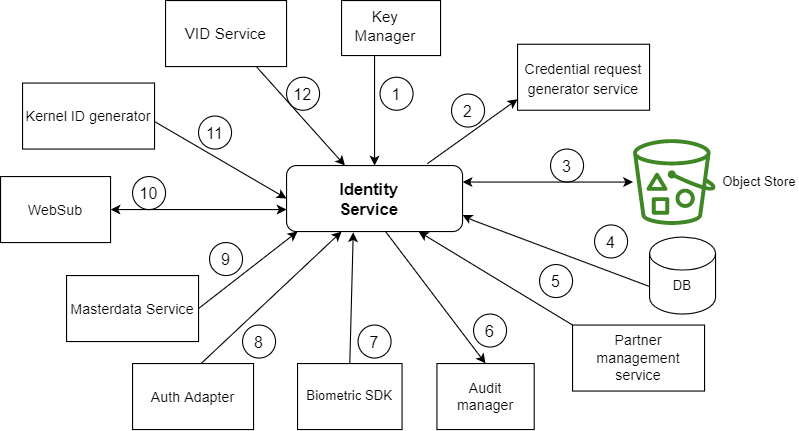

The diagram above was exported from draw.io. Its source (the exported page's mxGraphModel, read from the mxfile embedded in the PNG):
<mxGraphModel dx="782" dy="468" grid="1" gridSize="10" guides="1" tooltips="1" connect="1" arrows="1" fold="1" page="1" pageScale="1" pageWidth="850" pageHeight="1100" math="0" shadow="0">
  <root>
    <mxCell id="0" />
    <mxCell id="1" parent="0" />
    <mxCell id="ZjMapaG8mnD5svFaJToD-7" value="" style="rounded=1;whiteSpace=wrap;html=1;" vertex="1" parent="1">
      <mxGeometry x="320" y="180" width="160" height="60" as="geometry" />
    </mxCell>
    <mxCell id="ZjMapaG8mnD5svFaJToD-8" value="&lt;b&gt;&lt;font style=&quot;font-size: 15px&quot;&gt;Identity Service&lt;/font&gt;&lt;/b&gt;" style="text;html=1;strokeColor=none;fillColor=none;align=center;verticalAlign=middle;whiteSpace=wrap;rounded=0;" vertex="1" parent="1">
      <mxGeometry x="350" y="195" width="90" height="30" as="geometry" />
    </mxCell>
    <mxCell id="ZjMapaG8mnD5svFaJToD-9" value="&lt;font style=&quot;font-size: 13px&quot;&gt;WebSub&lt;/font&gt;" style="rounded=0;whiteSpace=wrap;html=1;" vertex="1" parent="1">
      <mxGeometry x="60" y="190" width="100" height="60" as="geometry" />
    </mxCell>
    <mxCell id="ZjMapaG8mnD5svFaJToD-10" value="" style="rounded=0;whiteSpace=wrap;html=1;" vertex="1" parent="1">
      <mxGeometry x="370" y="30" width="90" height="50" as="geometry" />
    </mxCell>
    <mxCell id="ZjMapaG8mnD5svFaJToD-11" value="&lt;font style=&quot;font-size: 13px&quot;&gt;Partner management service&lt;/font&gt;" style="rounded=0;whiteSpace=wrap;html=1;" vertex="1" parent="1">
      <mxGeometry x="580" y="325" width="120" height="60" as="geometry" />
    </mxCell>
    <mxCell id="ZjMapaG8mnD5svFaJToD-12" value="&lt;font style=&quot;font-size: 14px&quot;&gt;VID Service&lt;/font&gt;" style="rounded=0;whiteSpace=wrap;html=1;" vertex="1" parent="1">
      <mxGeometry x="210" y="30" width="110" height="60" as="geometry" />
    </mxCell>
    <mxCell id="ZjMapaG8mnD5svFaJToD-13" value="&lt;font style=&quot;font-size: 13px&quot;&gt;Masterdata Service&lt;/font&gt;" style="rounded=0;whiteSpace=wrap;html=1;" vertex="1" parent="1">
      <mxGeometry x="120" y="280" width="120" height="60" as="geometry" />
    </mxCell>
    <mxCell id="ZjMapaG8mnD5svFaJToD-14" value="&lt;font style=&quot;font-size: 13px&quot;&gt;Auth Adapter&lt;/font&gt;" style="rounded=0;whiteSpace=wrap;html=1;" vertex="1" parent="1">
      <mxGeometry x="180" y="360" width="110" height="60" as="geometry" />
    </mxCell>
    <mxCell id="ZjMapaG8mnD5svFaJToD-15" value="Biometric SDK" style="rounded=0;whiteSpace=wrap;html=1;" vertex="1" parent="1">
      <mxGeometry x="330" y="360" width="95" height="60" as="geometry" />
    </mxCell>
    <mxCell id="ZjMapaG8mnD5svFaJToD-16" value="" style="rounded=0;whiteSpace=wrap;html=1;" vertex="1" parent="1">
      <mxGeometry x="456.71" y="360" width="88.42" height="60" as="geometry" />
    </mxCell>
    <mxCell id="ZjMapaG8mnD5svFaJToD-18" value="&lt;font style=&quot;font-size: 14px&quot;&gt;Key Manager&lt;/font&gt;" style="text;html=1;strokeColor=none;fillColor=none;align=center;verticalAlign=middle;whiteSpace=wrap;rounded=0;" vertex="1" parent="1">
      <mxGeometry x="380" y="40" width="60" height="25" as="geometry" />
    </mxCell>
    <mxCell id="ZjMapaG8mnD5svFaJToD-22" value="Object Store" style="text;html=1;strokeColor=none;fillColor=none;align=center;verticalAlign=middle;whiteSpace=wrap;rounded=0;" vertex="1" parent="1">
      <mxGeometry x="715" y="180" width="70" height="30" as="geometry" />
    </mxCell>
    <mxCell id="ZjMapaG8mnD5svFaJToD-23" value="" style="shape=cylinder3;whiteSpace=wrap;html=1;boundedLbl=1;backgroundOutline=1;size=15;" vertex="1" parent="1">
      <mxGeometry x="650" y="245" width="60" height="70" as="geometry" />
    </mxCell>
    <mxCell id="ZjMapaG8mnD5svFaJToD-24" value="DB" style="text;html=1;strokeColor=none;fillColor=none;align=center;verticalAlign=middle;whiteSpace=wrap;rounded=0;" vertex="1" parent="1">
      <mxGeometry x="650" y="270" width="60" height="40" as="geometry" />
    </mxCell>
    <mxCell id="ZjMapaG8mnD5svFaJToD-25" value="&lt;font style=&quot;font-size: 13px&quot;&gt;Audit manager&lt;/font&gt;" style="text;html=1;strokeColor=none;fillColor=none;align=center;verticalAlign=middle;whiteSpace=wrap;rounded=0;" vertex="1" parent="1">
      <mxGeometry x="470.92" y="375" width="60" height="30" as="geometry" />
    </mxCell>
    <mxCell id="ZjMapaG8mnD5svFaJToD-31" value="" style="endArrow=classic;html=1;rounded=0;fontSize=15;entryX=0.5;entryY=0;entryDx=0;entryDy=0;" edge="1" parent="1" target="ZjMapaG8mnD5svFaJToD-7">
      <mxGeometry width="50" height="50" relative="1" as="geometry">
        <mxPoint x="400" y="80" as="sourcePoint" />
        <mxPoint x="430" y="250" as="targetPoint" />
      </mxGeometry>
    </mxCell>
    <mxCell id="ZjMapaG8mnD5svFaJToD-32" value="" style="endArrow=classic;html=1;rounded=0;fontSize=15;exitX=1;exitY=0.5;exitDx=0;exitDy=0;" edge="1" parent="1" source="ZjMapaG8mnD5svFaJToD-13">
      <mxGeometry width="50" height="50" relative="1" as="geometry">
        <mxPoint x="380" y="300" as="sourcePoint" />
        <mxPoint x="330" y="240" as="targetPoint" />
      </mxGeometry>
    </mxCell>
    <mxCell id="ZjMapaG8mnD5svFaJToD-33" value="" style="endArrow=classic;html=1;rounded=0;fontSize=15;entryX=0.75;entryY=1;entryDx=0;entryDy=0;exitX=0;exitY=0;exitDx=0;exitDy=0;" edge="1" parent="1" source="ZjMapaG8mnD5svFaJToD-11" target="ZjMapaG8mnD5svFaJToD-7">
      <mxGeometry width="50" height="50" relative="1" as="geometry">
        <mxPoint x="590" y="310" as="sourcePoint" />
        <mxPoint x="430" y="250" as="targetPoint" />
      </mxGeometry>
    </mxCell>
    <mxCell id="ZjMapaG8mnD5svFaJToD-34" value="" style="endArrow=classic;startArrow=classic;html=1;rounded=0;fontSize=15;exitX=1;exitY=0.5;exitDx=0;exitDy=0;" edge="1" parent="1" source="ZjMapaG8mnD5svFaJToD-9">
      <mxGeometry width="50" height="50" relative="1" as="geometry">
        <mxPoint x="380" y="300" as="sourcePoint" />
        <mxPoint x="320" y="220" as="targetPoint" />
      </mxGeometry>
    </mxCell>
    <mxCell id="ZjMapaG8mnD5svFaJToD-35" value="1" style="ellipse;whiteSpace=wrap;html=1;aspect=fixed;fontSize=15;" vertex="1" parent="1">
      <mxGeometry x="405" y="99.72" width="30" height="30" as="geometry" />
    </mxCell>
    <mxCell id="ZjMapaG8mnD5svFaJToD-36" value="2" style="ellipse;whiteSpace=wrap;html=1;aspect=fixed;fontSize=15;" vertex="1" parent="1">
      <mxGeometry x="470" y="115" width="30" height="30" as="geometry" />
    </mxCell>
    <mxCell id="ZjMapaG8mnD5svFaJToD-37" value="3" style="ellipse;whiteSpace=wrap;html=1;aspect=fixed;fontSize=15;" vertex="1" parent="1">
      <mxGeometry x="560" y="165" width="30" height="30" as="geometry" />
    </mxCell>
    <mxCell id="ZjMapaG8mnD5svFaJToD-39" value="4" style="ellipse;whiteSpace=wrap;html=1;aspect=fixed;fontSize=15;" vertex="1" parent="1">
      <mxGeometry x="600" y="234" width="30" height="30" as="geometry" />
    </mxCell>
    <mxCell id="ZjMapaG8mnD5svFaJToD-40" value="5" style="ellipse;whiteSpace=wrap;html=1;aspect=fixed;fontSize=15;" vertex="1" parent="1">
      <mxGeometry x="550" y="270" width="30" height="30" as="geometry" />
    </mxCell>
    <mxCell id="ZjMapaG8mnD5svFaJToD-41" value="6" style="ellipse;whiteSpace=wrap;html=1;aspect=fixed;fontSize=15;" vertex="1" parent="1">
      <mxGeometry x="490" y="315" width="30" height="30" as="geometry" />
    </mxCell>
    <mxCell id="ZjMapaG8mnD5svFaJToD-42" value="8" style="ellipse;whiteSpace=wrap;html=1;aspect=fixed;fontSize=15;" vertex="1" parent="1">
      <mxGeometry x="280" y="325" width="30" height="30" as="geometry" />
    </mxCell>
    <mxCell id="ZjMapaG8mnD5svFaJToD-43" value="7" style="ellipse;whiteSpace=wrap;html=1;aspect=fixed;fontSize=15;" vertex="1" parent="1">
      <mxGeometry x="385" y="325" width="30" height="30" as="geometry" />
    </mxCell>
    <mxCell id="ZjMapaG8mnD5svFaJToD-44" value="12" style="ellipse;whiteSpace=wrap;html=1;aspect=fixed;fontSize=15;" vertex="1" parent="1">
      <mxGeometry x="320" y="99.72" width="30" height="30" as="geometry" />
    </mxCell>
    <mxCell id="ZjMapaG8mnD5svFaJToD-45" value="9" style="ellipse;whiteSpace=wrap;html=1;aspect=fixed;fontSize=15;" vertex="1" parent="1">
      <mxGeometry x="249.99999999999997" y="250" width="30" height="30" as="geometry" />
    </mxCell>
    <mxCell id="ZjMapaG8mnD5svFaJToD-46" value="11" style="ellipse;whiteSpace=wrap;html=1;aspect=fixed;fontSize=15;" vertex="1" parent="1">
      <mxGeometry x="240" y="135" width="30" height="30" as="geometry" />
    </mxCell>
    <mxCell id="ZjMapaG8mnD5svFaJToD-47" value="10" style="ellipse;whiteSpace=wrap;html=1;aspect=fixed;fontSize=15;" vertex="1" parent="1">
      <mxGeometry x="180.00000000000006" y="190" width="30" height="30" as="geometry" />
    </mxCell>
    <mxCell id="ZjMapaG8mnD5svFaJToD-55" value="" style="endArrow=classic;html=1;rounded=0;fontSize=15;entryX=0;entryY=0;entryDx=20;entryDy=80;entryPerimeter=0;exitX=0.8;exitY=-0.028;exitDx=0;exitDy=0;exitPerimeter=0;" edge="1" parent="1" source="ZjMapaG8mnD5svFaJToD-7">
      <mxGeometry width="50" height="50" relative="1" as="geometry">
        <mxPoint x="380" y="200" as="sourcePoint" />
        <mxPoint x="530" y="119.72000000000003" as="targetPoint" />
      </mxGeometry>
    </mxCell>
    <mxCell id="ZjMapaG8mnD5svFaJToD-56" value="" style="endArrow=classic;startArrow=classic;html=1;rounded=0;fontSize=15;exitX=1;exitY=0.25;exitDx=0;exitDy=0;" edge="1" parent="1" source="ZjMapaG8mnD5svFaJToD-7" target="ZjMapaG8mnD5svFaJToD-65">
      <mxGeometry width="50" height="50" relative="1" as="geometry">
        <mxPoint x="380" y="200" as="sourcePoint" />
        <mxPoint x="638.5999999999999" y="170" as="targetPoint" />
        <Array as="points" />
      </mxGeometry>
    </mxCell>
    <mxCell id="ZjMapaG8mnD5svFaJToD-57" value="" style="endArrow=classic;html=1;rounded=0;fontSize=15;exitX=0;exitY=0.5;exitDx=0;exitDy=0;entryX=1;entryY=0.75;entryDx=0;entryDy=0;" edge="1" parent="1" source="ZjMapaG8mnD5svFaJToD-24" target="ZjMapaG8mnD5svFaJToD-7">
      <mxGeometry width="50" height="50" relative="1" as="geometry">
        <mxPoint x="380" y="300" as="sourcePoint" />
        <mxPoint x="490" y="240" as="targetPoint" />
        <Array as="points">
          <mxPoint x="490" y="230" />
        </Array>
      </mxGeometry>
    </mxCell>
    <mxCell id="ZjMapaG8mnD5svFaJToD-58" value="" style="endArrow=classic;html=1;rounded=0;fontSize=15;entryX=0.5;entryY=0;entryDx=0;entryDy=0;" edge="1" parent="1" target="ZjMapaG8mnD5svFaJToD-16">
      <mxGeometry width="50" height="50" relative="1" as="geometry">
        <mxPoint x="410" y="240" as="sourcePoint" />
        <mxPoint x="430" y="250" as="targetPoint" />
      </mxGeometry>
    </mxCell>
    <mxCell id="ZjMapaG8mnD5svFaJToD-59" value="" style="endArrow=classic;html=1;rounded=0;fontSize=15;entryX=0.379;entryY=1.011;entryDx=0;entryDy=0;entryPerimeter=0;exitX=0.5;exitY=0;exitDx=0;exitDy=0;" edge="1" parent="1" source="ZjMapaG8mnD5svFaJToD-15" target="ZjMapaG8mnD5svFaJToD-7">
      <mxGeometry width="50" height="50" relative="1" as="geometry">
        <mxPoint x="380" y="300" as="sourcePoint" />
        <mxPoint x="430" y="250" as="targetPoint" />
      </mxGeometry>
    </mxCell>
    <mxCell id="ZjMapaG8mnD5svFaJToD-60" value="" style="endArrow=classic;html=1;rounded=0;fontSize=15;exitX=0.57;exitY=-0.006;exitDx=0;exitDy=0;exitPerimeter=0;" edge="1" parent="1" source="ZjMapaG8mnD5svFaJToD-14">
      <mxGeometry width="50" height="50" relative="1" as="geometry">
        <mxPoint x="320" y="290" as="sourcePoint" />
        <mxPoint x="370" y="240" as="targetPoint" />
      </mxGeometry>
    </mxCell>
    <mxCell id="ZjMapaG8mnD5svFaJToD-61" value="" style="endArrow=classic;html=1;rounded=0;fontSize=15;entryX=0;entryY=0.5;entryDx=0;entryDy=0;" edge="1" parent="1" target="ZjMapaG8mnD5svFaJToD-7">
      <mxGeometry width="50" height="50" relative="1" as="geometry">
        <mxPoint x="200" y="140" as="sourcePoint" />
        <mxPoint x="250" y="90" as="targetPoint" />
      </mxGeometry>
    </mxCell>
    <mxCell id="ZjMapaG8mnD5svFaJToD-62" value="" style="endArrow=classic;html=1;rounded=0;fontSize=15;exitX=0.75;exitY=1;exitDx=0;exitDy=0;" edge="1" parent="1" source="ZjMapaG8mnD5svFaJToD-12" target="ZjMapaG8mnD5svFaJToD-7">
      <mxGeometry width="50" height="50" relative="1" as="geometry">
        <mxPoint x="380" y="300" as="sourcePoint" />
        <mxPoint x="430" y="250" as="targetPoint" />
      </mxGeometry>
    </mxCell>
    <mxCell id="ZjMapaG8mnD5svFaJToD-63" value="&lt;font style=&quot;font-size: 13px&quot;&gt;Credential request generator service&lt;/font&gt;" style="rounded=0;whiteSpace=wrap;html=1;fontSize=15;" vertex="1" parent="1">
      <mxGeometry x="530" y="69.72" width="120" height="60" as="geometry" />
    </mxCell>
    <mxCell id="ZjMapaG8mnD5svFaJToD-65" value="" style="sketch=0;outlineConnect=0;fontColor=#232F3E;gradientColor=none;fillColor=#3F8624;strokeColor=none;dashed=0;verticalLabelPosition=bottom;verticalAlign=top;align=center;html=1;fontSize=12;fontStyle=0;aspect=fixed;pointerEvents=1;shape=mxgraph.aws4.bucket_with_objects;" vertex="1" parent="1">
      <mxGeometry x="635" y="156" width="75" height="78" as="geometry" />
    </mxCell>
    <mxCell id="ZjMapaG8mnD5svFaJToD-68" value="Kernel ID generator" style="rounded=0;whiteSpace=wrap;html=1;fontSize=13;" vertex="1" parent="1">
      <mxGeometry x="80" y="105" width="120" height="60" as="geometry" />
    </mxCell>
  </root>
</mxGraphModel>